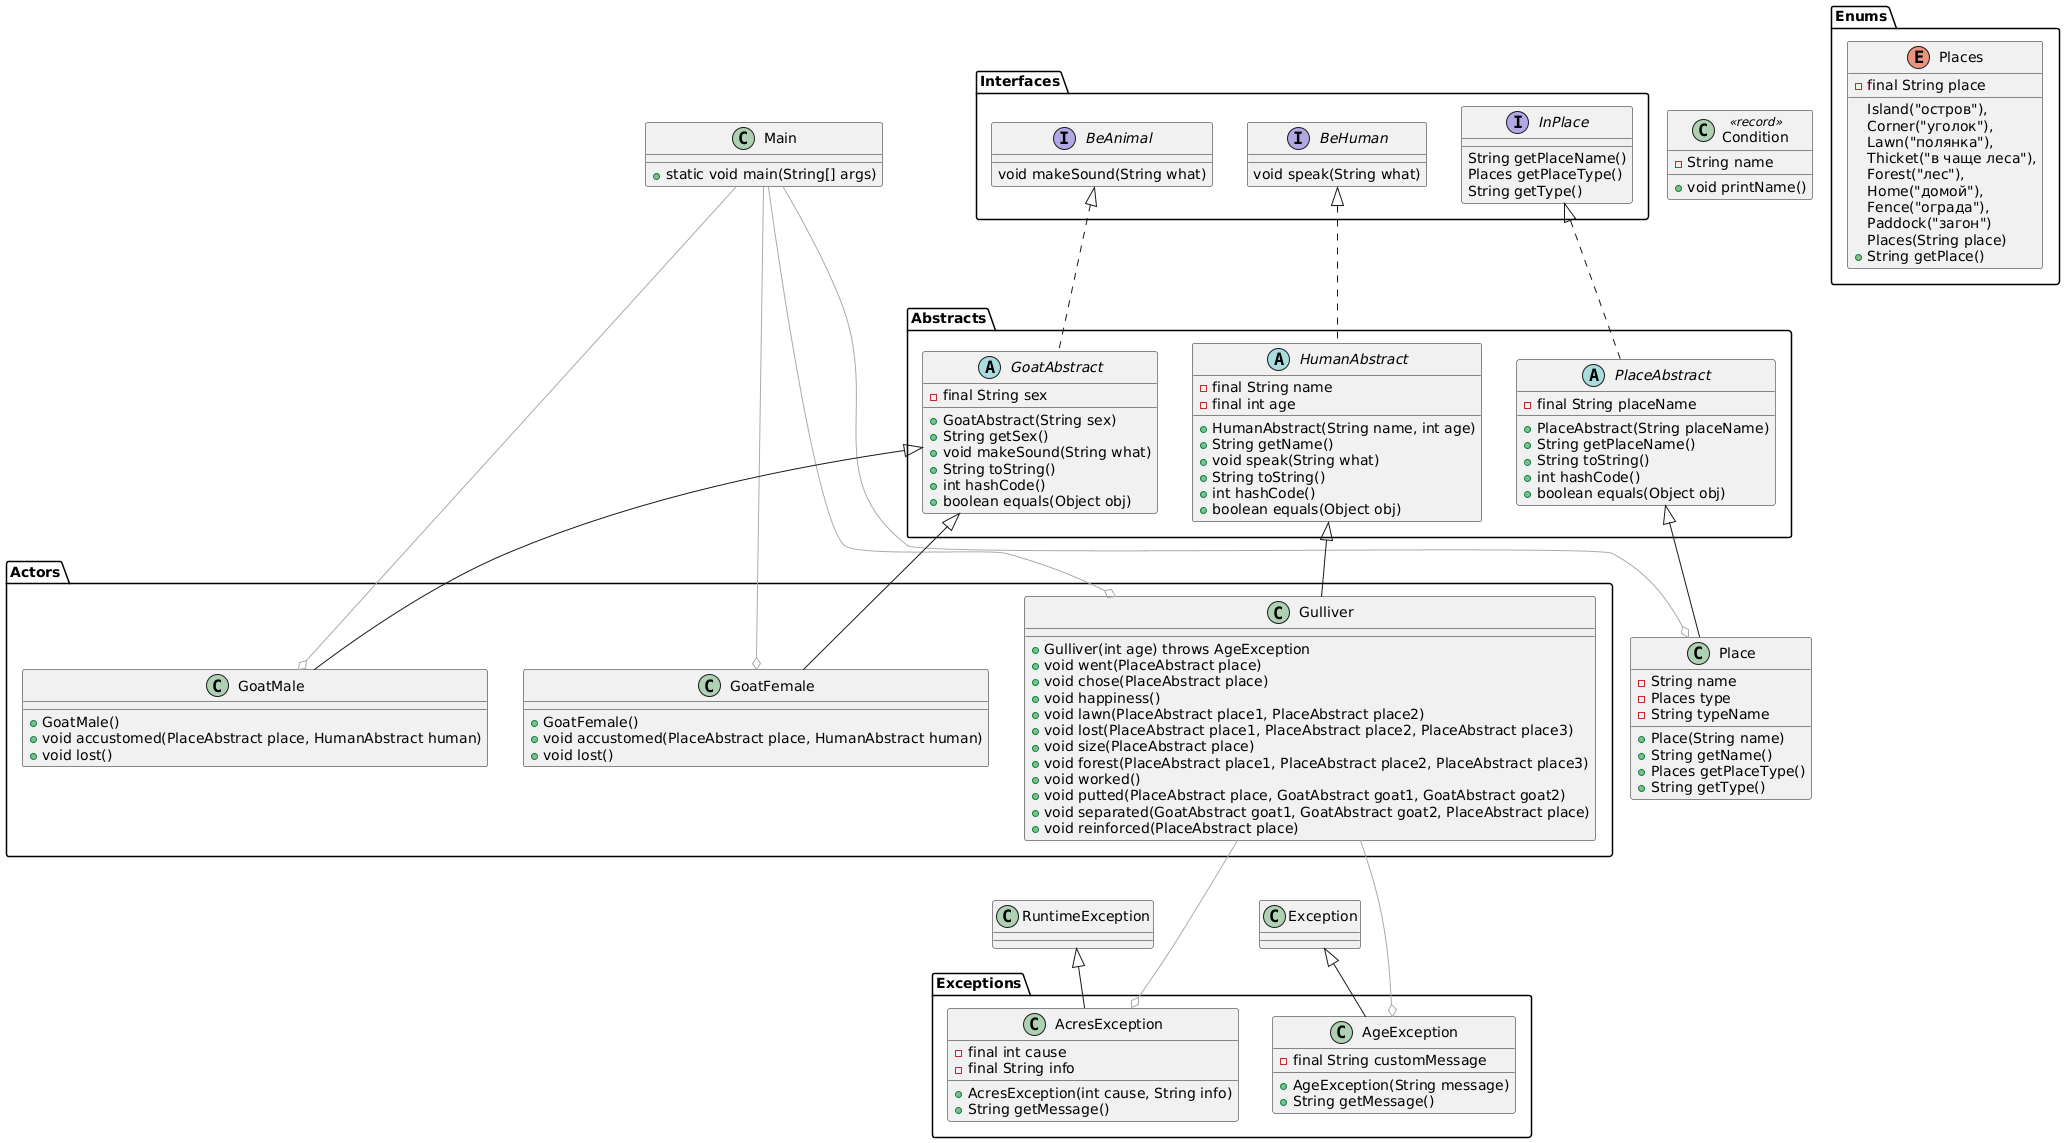

The diagram above was rendered by PlantUML. Its source (embedded in the PNG):
@startuml
scale max 4000 width
class Main {
+static void main(String[] args)
}
Main --down[#AAA]-o Actors.Gulliver
Main -down[#AAA]--o Actors.GoatMale
Main -down[#AAA]-o Actors.GoatFemale
Main -down[#AAA]--o Place
'!>10 Main --down[#AAA]-o Place

interface Interfaces.BeAnimal {
void makeSound(String what)
}


interface Interfaces.BeHuman {
void speak(String what)
}


interface Interfaces.InPlace {
String getPlaceName()
Places getPlaceType()
String getType()
}


class Exceptions.AcresException extends RuntimeException {
-final int cause
-final String info
+AcresException(int cause, String info)
+String getMessage()
}


class Exceptions.AgeException extends Exception {
-final String customMessage
+AgeException(String message)
+String getMessage()
}


enum Enums.Places {
Island("остров"),
Corner("уголок"),
Lawn("полянка"),
Thicket("в чаще леса"),
Forest("лес"),
Home("домой"),
Fence("ограда"),
Paddock("загон")
-final String place
Places(String place)
+String getPlace()
}


class Condition <<record>>{
+void printName()
-String name
}


class Place extends Abstracts.PlaceAbstract {
-String name
-Places type
-String typeName
+Place(String name)
+String getName()
+Places getPlaceType()
+String getType()
}


class Actors.GoatFemale extends Abstracts.GoatAbstract {
+GoatFemale()
+void accustomed(PlaceAbstract place, HumanAbstract human)
+void lost()
}


class Actors.GoatMale extends Abstracts.GoatAbstract {
+GoatMale()
+void accustomed(PlaceAbstract place, HumanAbstract human)
+void lost()
}


class Actors.Gulliver extends Abstracts.HumanAbstract {
+Gulliver(int age) throws AgeException
+void went(PlaceAbstract place)
+void chose(PlaceAbstract place)
+void happiness()
+void lawn(PlaceAbstract place1, PlaceAbstract place2)
+void lost(PlaceAbstract place1, PlaceAbstract place2, PlaceAbstract place3)
+void size(PlaceAbstract place)
+void forest(PlaceAbstract place1, PlaceAbstract place2, PlaceAbstract place3)
+void worked()
+void putted(PlaceAbstract place, GoatAbstract goat1, GoatAbstract goat2)
+void separated(GoatAbstract goat1, GoatAbstract goat2, PlaceAbstract place)
+void reinforced(PlaceAbstract place)
}
Actors.Gulliver -down[#AAA]--o Exceptions.AgeException
Actors.Gulliver -down[#AAA]-o Exceptions.AcresException

abstract class Abstracts.GoatAbstract implements Interfaces.BeAnimal {
-final String sex
+GoatAbstract(String sex)
+String getSex()
+void makeSound(String what)
+String toString()
+int hashCode()
+boolean equals(Object obj)
}


abstract class Abstracts.HumanAbstract implements Interfaces.BeHuman {
-final String name
-final int age
+HumanAbstract(String name, int age)
+String getName()
+void speak(String what)
+String toString()
+int hashCode()
+boolean equals(Object obj)
}


abstract class Abstracts.PlaceAbstract implements Interfaces.InPlace {
-final String placeName
+PlaceAbstract(String placeName)
+String getPlaceName()
+String toString()
+int hashCode()
+boolean equals(Object obj)
}
@enduml